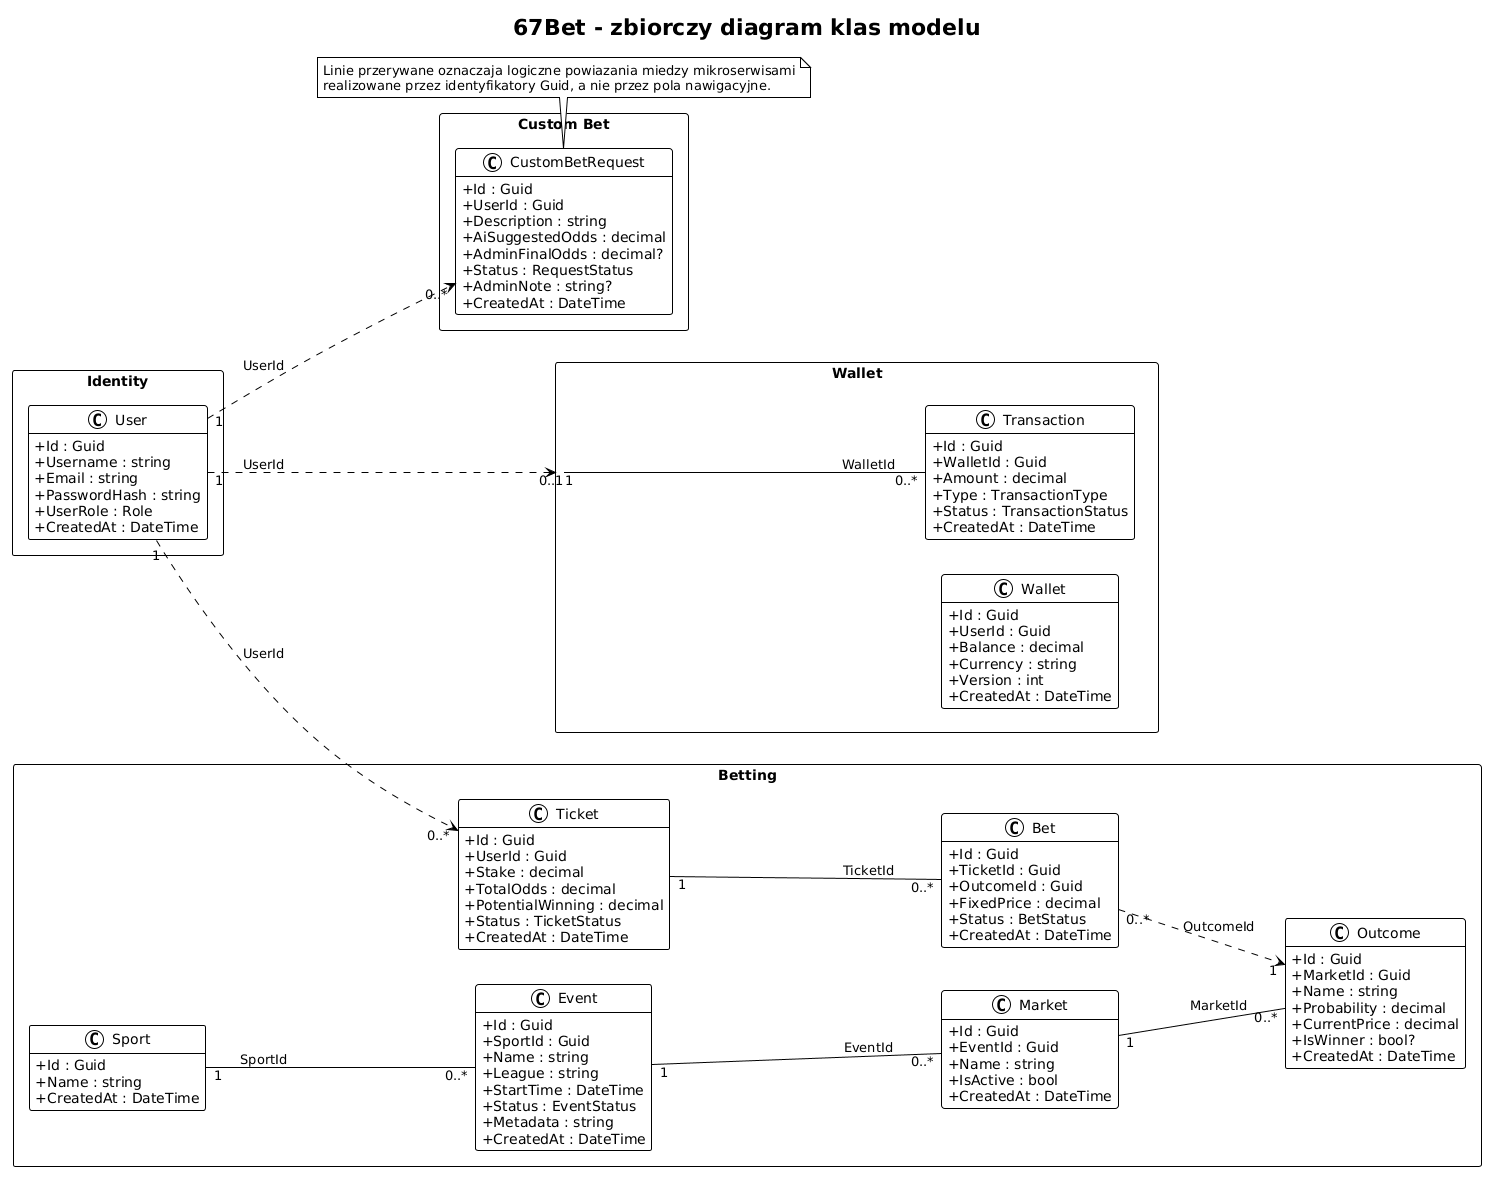

The diagram above was rendered by PlantUML. Its source (embedded in the PNG):
@startuml
!theme plain
left to right direction
skinparam classAttributeIconSize 0
skinparam packageStyle rectangle
skinparam shadowing false
hide empty members

title 67Bet - zbiorczy diagram klas modelu

package "Identity" {
    class User {
        +Id : Guid
        +Username : string
        +Email : string
        +PasswordHash : string
        +UserRole : Role
        +CreatedAt : DateTime
    }
}

package "Wallet" {
    class Wallet {
        +Id : Guid
        +UserId : Guid
        +Balance : decimal
        +Currency : string
        +Version : int
        +CreatedAt : DateTime
    }

    class Transaction {
        +Id : Guid
        +WalletId : Guid
        +Amount : decimal
        +Type : TransactionType
        +Status : TransactionStatus
        +CreatedAt : DateTime
    }
}

package "Betting" {
    class Sport {
        +Id : Guid
        +Name : string
        +CreatedAt : DateTime
    }

    class Event {
        +Id : Guid
        +SportId : Guid
        +Name : string
        +League : string
        +StartTime : DateTime
        +Status : EventStatus
        +Metadata : string
        +CreatedAt : DateTime
    }

    class Market {
        +Id : Guid
        +EventId : Guid
        +Name : string
        +IsActive : bool
        +CreatedAt : DateTime
    }

    class Outcome {
        +Id : Guid
        +MarketId : Guid
        +Name : string
        +Probability : decimal
        +CurrentPrice : decimal
        +IsWinner : bool?
        +CreatedAt : DateTime
    }

    class Ticket {
        +Id : Guid
        +UserId : Guid
        +Stake : decimal
        +TotalOdds : decimal
        +PotentialWinning : decimal
        +Status : TicketStatus
        +CreatedAt : DateTime
    }

    class Bet {
        +Id : Guid
        +TicketId : Guid
        +OutcomeId : Guid
        +FixedPrice : decimal
        +Status : BetStatus
        +CreatedAt : DateTime
    }
}

package "Custom Bet" {
    class CustomBetRequest {
        +Id : Guid
        +UserId : Guid
        +Description : string
        +AiSuggestedOdds : decimal
        +AdminFinalOdds : decimal?
        +Status : RequestStatus
        +AdminNote : string?
        +CreatedAt : DateTime
    }
}

Wallet "1" -- "0..*" Transaction : WalletId
Sport "1" -- "0..*" Event : SportId
Event "1" -- "0..*" Market : EventId
Market "1" -- "0..*" Outcome : MarketId
Ticket "1" -- "0..*" Bet : TicketId
Bet "0..*" ..> "1" Outcome : OutcomeId

User "1" ..> "0..1" Wallet : UserId
User "1" ..> "0..*" Ticket : UserId
User "1" ..> "0..*" CustomBetRequest : UserId

note bottom
Linie przerywane oznaczaja logiczne powiazania miedzy mikroserwisami
realizowane przez identyfikatory Guid, a nie przez pola nawigacyjne.
end note
@enduml